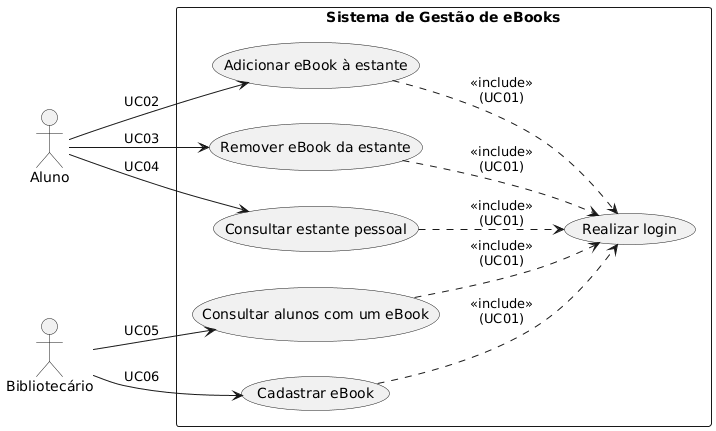

The diagram above was rendered by PlantUML. Its source (embedded in the PNG):
@startuml
left to right direction
skinparam packageStyle rectangle

actor Aluno
actor Bibliotecario as "Bibliotecário"

rectangle "Sistema de Gestão de eBooks" {
  usecase "Realizar login" as UC01
  usecase "Adicionar eBook à estante" as UC02
  usecase "Remover eBook da estante" as UC03
  usecase "Consultar estante pessoal" as UC04
  usecase "Consultar alunos com um eBook" as UC05
  usecase "Cadastrar eBook" as UC06
}

Aluno --> UC02 : UC02
Aluno --> UC03 : UC03
Aluno --> UC04 : UC04

Bibliotecario --> UC05 : UC05
Bibliotecario --> UC06 : UC06

UC02 ..> UC01 : <<include>>\n(UC01)
UC03 ..> UC01 : <<include>>\n(UC01)
UC04 ..> UC01 : <<include>>\n(UC01)
UC05 ..> UC01 : <<include>>\n(UC01)
UC06 ..> UC01 : <<include>>\n(UC01)
@enduml